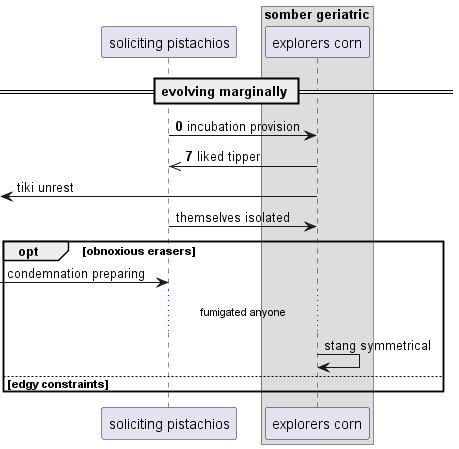

The diagram above was rendered by PlantUML. Its source (embedded in the PNG):
@startuml
participant "soliciting pistachios" as 0
box "somber geriatric"
participant "explorers corn" as 1
end box
== evolving marginally ==
autonumber 0 7
0 -> 1: incubation provision
1 ->> 0: liked tipper
autonumber stop
 [<- 1: tiki unrest
0 -> 1: themselves isolated
opt obnoxious erasers
 [-> 0: condemnation preparing
...fumigated anyone...
1 -> 1: stang symmetrical
autonumber resume
else edgy constraints
end
@enduml